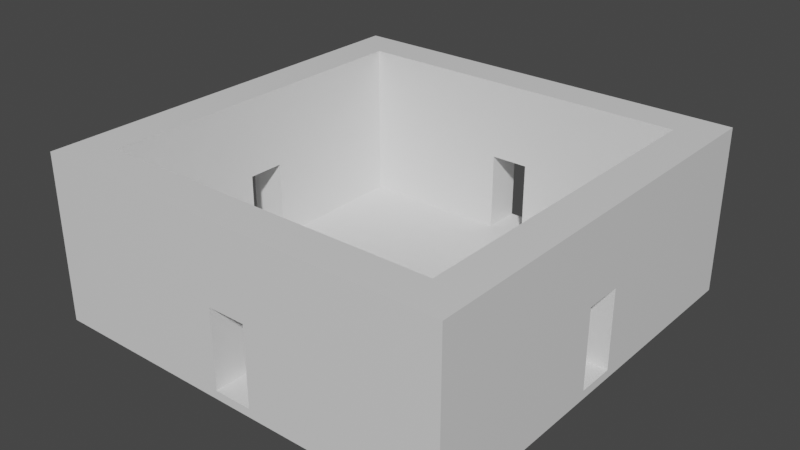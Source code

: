 # Source: sala1.blend  (saved by Blender 2.82.7; exported with 4.5.12 LTS)
import bpy
from mathutils import Matrix  # noqa: F401  (used for matrix-valued properties, if any)

bpy.ops.wm.read_factory_settings(use_empty=True)
scene = bpy.context.scene
scene.name = 'Scene'

# ---- collections
col_collection = bpy.data.collections.new('Collection'); scene.collection.children.link(col_collection)

# ---- materials (node trees are filled in below, after node groups)
mat_material = bpy.data.materials.new('Material')
mat_material.alpha_threshold = 0.0
mat_material.use_transparent_shadow = False
mat_material.line_color = (0.0, 0.0, 0.0, 1.0)

# ---- material node trees
mat_material.use_nodes = True; mat_material.node_tree.nodes.clear()
_N = mat_material.node_tree.nodes; _L = mat_material.node_tree.links
n0 = _N.new('ShaderNodeOutputMaterial'); n0.name = 'Material Output'; n0.location = (300, 300)
n1 = _N.new('ShaderNodeBsdfPrincipled'); n1.name = 'Principled BSDF'; n1.location = (10, 300)
n1.distribution = 'GGX'
n1.subsurface_method = 'BURLEY'
n1.inputs[2].default_value = 0.4
n1.inputs[3].default_value = 1.45
n1.inputs[27].default_value = (0.0, 0.0, 0.0, 1.0)
n1.inputs[28].default_value = 1.0
_L.new(n1.outputs[0], n0.inputs[0])
n0.is_active_output = True

# ---- world
world_world = bpy.data.worlds.new('World'); scene.world = world_world
world_world.use_nodes = True; world_world.node_tree.nodes.clear()
_N = world_world.node_tree.nodes; _L = world_world.node_tree.links
n0 = _N.new('ShaderNodeOutputWorld'); n0.name = 'World Output'; n0.location = (300, 300)
n1 = _N.new('ShaderNodeBackground'); n1.name = 'Background'; n1.location = (10, 300)
n1.inputs[0].default_value = (0.05088, 0.05088, 0.05088, 1.0)
_L.new(n1.outputs[0], n0.inputs[0])
n0.is_active_output = True
world_world.color = (0.05088, 0.05088, 0.05088)
world_world.use_sun_shadow = False
world_world.sun_shadow_jitter_overblur = 0.0

# ---- meshes
me_cube = bpy.data.meshes.new('Cube')
me_cube.from_pydata([(5.0, 5.0, 0.1), (5.0, 5.0, -0.1), (5.0, -5.0, 0.1), (5.0, -5.0, -0.1), (-5.0, 5.0, 0.1), (-5.0, 5.0, -0.1), (-5.0, -5.0, 0.1), (-5.0, -5.0, -0.1), (-5.0, 4.088, -0.1), (-5.0, 3.179, -0.1), (-5.0, 2.27, -0.1), (-5.0, 1.361, -0.1), (-5.0, 0.4521, -0.1), (-5.0, -0.457, -0.1), (-5.0, -1.366, -0.1), (-5.0, -2.275, -0.1), (-5.0, -3.184, -0.1), (-5.0, -4.093, -0.1), (5.0, 4.088, 0.1), (5.0, 3.179, 0.1), (5.0, 2.27, 0.1), (5.0, 1.361, 0.1), (5.0, 0.4521, 0.1), (5.0, -0.457, 0.1), (5.0, -1.366, 0.1), (5.0, -2.275, 0.1), (5.0, -3.184, 0.1), (5.0, -4.093, 0.1), (-5.0, -4.093, 0.1), (-5.0, -3.184, 0.1), (-5.0, -2.275, 0.1), (-5.0, -1.366, 0.1), (-5.0, -0.457, 0.1), (-5.0, 0.4521, 0.1), (-5.0, 1.361, 0.1), (-5.0, 2.27, 0.1), (-5.0, 3.179, 0.1), (-5.0, 4.088, 0.1), (5.0, -4.093, -0.1), (5.0, -3.184, -0.1), (5.0, -2.275, -0.1), (5.0, -1.366, -0.1), (5.0, -0.457, -0.1), (5.0, 0.4521, -0.1), (5.0, 1.361, -0.1), (5.0, 2.27, -0.1), (5.0, 3.179, -0.1), (5.0, 4.088, -0.1), (4.091, 5.0, -0.1), (3.182, 5.0, -0.1), (2.273, 5.0, -0.1), (1.364, 5.0, -0.1), (0.4545, 5.0, -0.1), (-0.4545, 5.0, -0.1), (-1.364, 5.0, -0.1), (-2.273, 5.0, -0.1), (-3.182, 5.0, -0.1), (-4.091, 5.0, -0.1), (4.091, -5.0, 0.1), (3.182, -5.0, 0.1), (2.273, -5.0, 0.1), (1.364, -5.0, 0.1), (0.4545, -5.0, 0.1), (-0.4545, -5.0, 0.1), (-1.364, -5.0, 0.1), (-2.273, -5.0, 0.1), (-3.182, -5.0, 0.1), (-4.091, -5.0, 0.1), (-4.091, -5.0, -0.1), (-3.182, -5.0, -0.1), (-2.273, -5.0, -0.1), (-1.364, -5.0, -0.1), (-0.4545, -5.0, -0.1), (0.4545, -5.0, -0.1), (1.364, -5.0, -0.1), (2.273, -5.0, -0.1), (3.182, -5.0, -0.1), (4.091, -5.0, -0.1), (-4.091, 5.0, 0.1), (-3.182, 5.0, 0.1), (-2.273, 5.0, 0.1), (-1.364, 5.0, 0.1), (-0.4545, 5.0, 0.1), (0.4545, 5.0, 0.1), (1.364, 5.0, 0.1), (2.273, 5.0, 0.1), (3.182, 5.0, 0.1), (4.091, 5.0, 0.1), (4.091, 4.088, -0.1), (3.182, 4.088, -0.1), (2.273, 4.088, -0.1), (1.364, 4.088, -0.1), (0.4545, 4.088, -0.1), (-0.4545, 4.088, -0.1), (-1.364, 4.088, -0.1), (-2.273, 4.088, -0.1), (-3.182, 4.088, -0.1), (-4.091, 4.088, -0.1), (4.091, 3.179, -0.1), (3.182, 3.179, -0.1), (2.273, 3.179, -0.1), (1.364, 3.179, -0.1), (0.4545, 3.179, -0.1), (-0.4545, 3.179, -0.1), (-1.364, 3.179, -0.1), (-2.273, 3.179, -0.1), (-3.182, 3.179, -0.1), (-4.091, 3.179, -0.1), (4.091, 2.27, -0.1), (3.182, 2.27, -0.1), (2.273, 2.27, -0.1), (1.364, 2.27, -0.1), (0.4545, 2.27, -0.1), (-0.4545, 2.27, -0.1), (-1.364, 2.27, -0.1), (-2.273, 2.27, -0.1), (-3.182, 2.27, -0.1), (-4.091, 2.27, -0.1), (4.091, 1.361, -0.1), (3.182, 1.361, -0.1), (2.273, 1.361, -0.1), (1.364, 1.361, -0.1), (0.4545, 1.361, -0.1), (-0.4545, 1.361, -0.1), (-1.364, 1.361, -0.1), (-2.273, 1.361, -0.1), (-3.182, 1.361, -0.1), (-4.091, 1.361, -0.1), (4.091, 0.4521, -0.1), (3.182, 0.4521, -0.1), (2.273, 0.4521, -0.1), (1.364, 0.4521, -0.1), (0.4545, 0.4521, -0.1), (-0.4545, 0.4521, -0.1), (-1.364, 0.4521, -0.1), (-2.273, 0.4521, -0.1), (-3.182, 0.4521, -0.1), (-4.091, 0.4521, -0.1), (4.091, -0.457, -0.1), (3.182, -0.457, -0.1), (2.273, -0.457, -0.1), (1.364, -0.457, -0.1), (0.4545, -0.457, -0.1), (-0.4545, -0.457, -0.1), (-1.364, -0.457, -0.1), (-2.273, -0.457, -0.1), (-3.182, -0.457, -0.1), (-4.091, -0.457, -0.1), (4.091, -1.366, -0.1), (3.182, -1.366, -0.1), (2.273, -1.366, -0.1), (1.364, -1.366, -0.1), (0.4545, -1.366, -0.1), (-0.4545, -1.366, -0.1), (-1.364, -1.366, -0.1), (-2.273, -1.366, -0.1), (-3.182, -1.366, -0.1), (-4.091, -1.366, -0.1), (4.091, -2.275, -0.1), (3.182, -2.275, -0.1), (2.273, -2.275, -0.1), (1.364, -2.275, -0.1), (0.4545, -2.275, -0.1), (-0.4545, -2.275, -0.1), (-1.364, -2.275, -0.1), (-2.273, -2.275, -0.1), (-3.182, -2.275, -0.1), (-4.091, -2.275, -0.1), (4.091, -3.184, -0.1), (3.182, -3.184, -0.1), (2.273, -3.184, -0.1), (1.364, -3.184, -0.1), (0.4545, -3.184, -0.1), (-0.4545, -3.184, -0.1), (-1.364, -3.184, -0.1), (-2.273, -3.184, -0.1), (-3.182, -3.184, -0.1), (-4.091, -3.184, -0.1), (4.091, -4.093, -0.1), (3.182, -4.093, -0.1), (2.273, -4.093, -0.1), (1.364, -4.093, -0.1), (0.4545, -4.093, -0.1), (-0.4545, -4.093, -0.1), (-1.364, -4.093, -0.1), (-2.273, -4.093, -0.1), (-3.182, -4.093, -0.1), (-4.091, -4.093, -0.1), (-4.091, 4.088, 0.1), (-3.182, 4.088, 0.1), (-2.273, 4.088, 0.1), (-1.364, 4.088, 0.1), (-0.4545, 4.088, 0.1), (0.4545, 4.088, 0.1), (1.364, 4.088, 0.1), (2.273, 4.088, 0.1), (3.182, 4.088, 0.1), (4.091, 4.088, 0.1), (-4.091, 3.179, 0.1), (-3.182, 3.179, 0.1), (-2.273, 3.179, 0.1), (-1.364, 3.179, 0.1), (-0.4545, 3.179, 0.1), (0.4545, 3.179, 0.1), (1.364, 3.179, 0.1), (2.273, 3.179, 0.1), (3.182, 3.179, 0.1), (4.091, 3.179, 0.1), (-4.091, 2.27, 0.1), (-3.182, 2.27, 0.1), (-2.273, 2.27, 0.1), (-1.364, 2.27, 0.1), (-0.4545, 2.27, 0.1), (0.4545, 2.27, 0.1), (1.364, 2.27, 0.1), (2.273, 2.27, 0.1), (3.182, 2.27, 0.1), (4.091, 2.27, 0.1), (-4.091, 1.361, 0.1), (-3.182, 1.361, 0.1), (-2.273, 1.361, 0.1), (-1.364, 1.361, 0.1), (-0.4545, 1.361, 0.1), (0.4545, 1.361, 0.1), (1.364, 1.361, 0.1), (2.273, 1.361, 0.1), (3.182, 1.361, 0.1), (4.091, 1.361, 0.1), (-4.091, 0.4521, 0.1), (-3.182, 0.4521, 0.1), (-2.273, 0.4521, 0.1), (-1.364, 0.4521, 0.1), (-0.4545, 0.4521, 0.1), (0.4545, 0.4521, 0.1), (1.364, 0.4521, 0.1), (2.273, 0.4521, 0.1), (3.182, 0.4521, 0.1), (4.091, 0.4521, 0.1), (-4.091, -0.457, 0.1), (-3.182, -0.457, 0.1), (-2.273, -0.457, 0.1), (-1.364, -0.457, 0.1), (-0.4545, -0.457, 0.1), (0.4545, -0.457, 0.1), (1.364, -0.457, 0.1), (2.273, -0.457, 0.1), (3.182, -0.457, 0.1), (4.091, -0.457, 0.1), (-4.091, -1.366, 0.1), (-3.182, -1.366, 0.1), (-2.273, -1.366, 0.1), (-1.364, -1.366, 0.1), (-0.4545, -1.366, 0.1), (0.4545, -1.366, 0.1), (1.364, -1.366, 0.1), (2.273, -1.366, 0.1), (3.182, -1.366, 0.1), (4.091, -1.366, 0.1), (-4.091, -2.275, 0.1), (-3.182, -2.275, 0.1), (-2.273, -2.275, 0.1), (-1.364, -2.275, 0.1), (-0.4545, -2.275, 0.1), (0.4545, -2.275, 0.1), (1.364, -2.275, 0.1), (2.273, -2.275, 0.1), (3.182, -2.275, 0.1), (4.091, -2.275, 0.1), (-4.091, -3.184, 0.1), (-3.182, -3.184, 0.1), (-2.273, -3.184, 0.1), (-1.364, -3.184, 0.1), (-0.4545, -3.184, 0.1), (0.4545, -3.184, 0.1), (1.364, -3.184, 0.1), (2.273, -3.184, 0.1), (3.182, -3.184, 0.1), (4.091, -3.184, 0.1), (-4.091, -4.093, 0.1), (-3.182, -4.093, 0.1), (-2.273, -4.093, 0.1), (-1.364, -4.093, 0.1), (-0.4545, -4.093, 0.1), (0.4545, -4.093, 0.1), (1.364, -4.093, 0.1), (2.273, -4.093, 0.1), (3.182, -4.093, 0.1), (4.091, -4.093, 0.1), (-4.091, -5.0, 3.877), (-5.0, -5.0, 3.877), (5.0, -4.093, 3.877), (5.0, -5.0, 3.877), (-5.0, 4.088, 3.877), (-5.0, 5.0, 3.877), (4.091, 5.0, 3.877), (5.0, 5.0, 3.877), (5.0, 4.088, 3.877), (5.0, 3.179, 3.877), (5.0, 2.27, 3.877), (5.0, 1.361, 3.877), (5.0, 0.4521, 3.877), (5.0, -0.457, 3.877), (5.0, -1.366, 3.877), (5.0, -2.275, 3.877), (5.0, -3.184, 3.877), (-5.0, -4.093, 3.877), (-5.0, -3.184, 3.877), (-5.0, -2.275, 3.877), (-5.0, -1.366, 3.877), (-5.0, -0.457, 3.877), (-5.0, 0.4521, 3.877), (-5.0, 1.361, 3.877), (-5.0, 2.27, 3.877), (-5.0, 3.179, 3.877), (4.091, 4.088, 3.877), (4.091, 3.179, 3.877), (4.091, 2.27, 3.877), (4.091, 1.361, 3.877), (4.091, 0.4521, 3.877), (4.091, -0.457, 3.877), (4.091, -1.366, 3.877), (4.091, -2.275, 3.877), (4.091, -3.184, 3.877), (4.091, -4.093, 3.877), (4.091, -5.0, 3.877), (3.182, -5.0, 3.877), (2.273, -5.0, 3.877), (1.364, -5.0, 3.877), (0.4545, -5.0, 3.877), (-0.4545, -5.0, 3.877), (-1.364, -5.0, 3.877), (-2.273, -5.0, 3.877), (-3.182, -5.0, 3.877), (-4.091, 5.0, 3.877), (-3.182, 5.0, 3.877), (-2.273, 5.0, 3.877), (-1.364, 5.0, 3.877), (-0.4545, 5.0, 3.877), (0.4545, 5.0, 3.877), (1.364, 5.0, 3.877), (2.273, 5.0, 3.877), (3.182, 5.0, 3.877), (-4.091, 4.088, 3.877), (-3.182, 4.088, 3.877), (-2.273, 4.088, 3.877), (-1.364, 4.088, 3.877), (-0.4545, 4.088, 3.877), (0.4545, 4.088, 3.877), (1.364, 4.088, 3.877), (2.273, 4.088, 3.877), (3.182, 4.088, 3.877), (-4.091, 3.179, 3.877), (-4.091, 2.27, 3.877), (-4.091, 1.361, 3.877), (-4.091, 0.4521, 3.877), (-4.091, -0.457, 3.877), (-4.091, -1.366, 3.877), (-4.091, -2.275, 3.877), (-4.091, -3.184, 3.877), (-4.091, -4.093, 3.877), (-3.182, -4.093, 3.877), (-2.273, -4.093, 3.877), (-1.364, -4.093, 3.877), (-0.4545, -4.093, 3.877), (0.4545, -4.093, 3.877), (1.364, -4.093, 3.877), (2.273, -4.093, 3.877), (3.182, -4.093, 3.877), (2.273, 5.0, 1.989), (5.0, 2.27, 1.989), (4.091, -5.0, 1.989), (5.0, -5.0, 1.989), (1.364, 5.0, 1.989), (5.0, 3.179, 1.989), (0.4545, 5.0, 1.989), (5.0, 4.088, 1.989), (5.0, 5.0, 1.989), (-0.4545, 5.0, 1.989), (-1.364, 5.0, 1.989), (-2.273, 5.0, 1.989), (-3.182, 5.0, 1.989), (-4.091, 5.0, 1.989), (-5.0, 5.0, 1.989), (-5.0, 4.088, 1.989), (-5.0, 3.179, 1.989), (-5.0, 2.27, 1.989), (-5.0, 1.361, 1.989), (3.182, -5.0, 1.989), (5.0, 1.361, 1.989), (3.182, 5.0, 1.989), (2.273, -5.0, 1.989), (5.0, 0.4521, 1.989), (4.091, 5.0, 1.989), (1.364, -5.0, 1.989), (5.0, -0.457, 1.989), (0.4545, -5.0, 1.989), (5.0, -1.366, 1.989), (-0.4545, -5.0, 1.989), (5.0, -2.275, 1.989), (-1.364, -5.0, 1.989), (5.0, -3.184, 1.989), (-2.273, -5.0, 1.989), (5.0, -4.093, 1.989), (-3.182, -5.0, 1.989), (-5.0, -5.0, 1.989), (-5.0, -4.093, 1.989), (-4.091, -5.0, 1.989), (-5.0, -3.184, 1.989), (-5.0, -2.275, 1.989), (-5.0, -1.366, 1.989), (-5.0, -0.457, 1.989), (-5.0, 0.4521, 1.989), (-4.091, 1.361, 1.989), (-4.091, 4.088, 1.989), (-3.182, 4.088, 1.989), (4.091, -0.457, 1.989), (4.091, -1.366, 1.989), (-4.091, -2.275, 1.989), (-4.091, -1.366, 1.989), (4.091, 4.088, 1.989), (4.091, 3.179, 1.989), (-4.091, 2.27, 1.989), (-4.091, 3.179, 1.989), (4.091, -3.184, 1.989), (4.091, -4.093, 1.989), (3.182, -4.093, 1.989), (4.091, 1.361, 1.989), (4.091, 0.4521, 1.989), (2.273, -4.093, 1.989), (-4.091, -0.457, 1.989), (-4.091, 0.4521, 1.989), (1.364, -4.093, 1.989), (0.4545, -4.093, 1.989), (-2.273, 4.088, 1.989), (4.091, 2.27, 1.989), (-1.364, 4.088, 1.989), (-0.4545, 4.088, 1.989), (-4.091, -3.184, 1.989), (-4.091, -4.093, 1.989), (0.4545, 4.088, 1.989), (4.091, -2.275, 1.989), (1.364, 4.088, 1.989), (2.273, 4.088, 1.989), (3.182, 4.088, 1.989), (-3.182, -4.093, 1.989), (-2.273, -4.093, 1.989), (-1.364, -4.093, 1.989), (-0.4545, -4.093, 1.989)], [], [(438, 437, 358, 359), (68, 67, 6, 7), (8, 37, 4, 5), (178, 38, 3, 77), (38, 27, 2, 3), (48, 87, 0, 1), (1, 0, 18, 47), (47, 18, 19, 46), (46, 19, 20, 45), (45, 20, 21, 44), (44, 21, 22, 43), (43, 22, 23, 42), (42, 23, 24, 41), (41, 24, 25, 40), (40, 25, 26, 39), (39, 26, 27, 38), (48, 1, 47, 88), (88, 47, 46, 98), (98, 46, 45, 108), (108, 45, 44, 118), (118, 44, 43, 128), (128, 43, 42, 138), (138, 42, 41, 148), (148, 41, 40, 158), (158, 40, 39, 168), (168, 39, 38, 178), (7, 6, 28, 17), (17, 28, 29, 16), (16, 29, 30, 15), (15, 30, 31, 14), (14, 31, 32, 13), (13, 32, 33, 12), (12, 33, 34, 11), (11, 34, 35, 10), (10, 35, 36, 9), (9, 36, 37, 8), (393, 390, 326, 327), (435, 436, 346, 345), (392, 389, 341, 294), (391, 388, 299, 300), (390, 387, 325, 326), (433, 435, 345, 344), (389, 368, 340, 341), (434, 426, 317, 316), (388, 369, 298, 299), (414, 433, 344, 343), (387, 370, 324, 325), (277, 276, 286, 287), (276, 275, 285, 286), (275, 274, 284, 285), (274, 273, 283, 284), (273, 272, 282, 283), (272, 271, 281, 282), (271, 270, 280, 281), (270, 269, 279, 280), (269, 268, 278, 279), (368, 372, 339, 340), (267, 266, 276, 277), (266, 265, 275, 276), (265, 264, 274, 275), (264, 263, 273, 274), (263, 262, 272, 273), (262, 261, 271, 272), (261, 260, 270, 271), (260, 259, 269, 270), (259, 258, 268, 269), (430, 412, 353, 354), (257, 256, 266, 267), (256, 255, 265, 266), (255, 254, 264, 265), (254, 253, 263, 264), (253, 252, 262, 263), (252, 251, 261, 262), (251, 250, 260, 261), (250, 249, 259, 260), (249, 248, 258, 259), (369, 373, 297, 298), (247, 246, 256, 257), (246, 245, 255, 256), (245, 244, 254, 255), (244, 243, 253, 254), (243, 242, 252, 253), (242, 241, 251, 252), (241, 240, 250, 251), (240, 239, 249, 250), (239, 238, 248, 249), (413, 414, 343, 342), (237, 236, 246, 247), (236, 235, 245, 246), (235, 234, 244, 245), (234, 233, 243, 244), (233, 232, 242, 243), (232, 231, 241, 242), (231, 230, 240, 241), (230, 229, 239, 240), (229, 228, 238, 239), (370, 371, 291, 324), (227, 226, 236, 237), (226, 225, 235, 236), (225, 224, 234, 235), (224, 223, 233, 234), (223, 222, 232, 233), (222, 221, 231, 232), (221, 220, 230, 231), (220, 219, 229, 230), (219, 218, 228, 229), (372, 374, 338, 339), (217, 216, 226, 227), (216, 215, 225, 226), (215, 214, 224, 225), (214, 213, 223, 224), (213, 212, 222, 223), (212, 211, 221, 222), (211, 210, 220, 221), (210, 209, 219, 220), (209, 208, 218, 219), (373, 375, 296, 297), (207, 206, 216, 217), (206, 205, 215, 216), (205, 204, 214, 215), (204, 203, 213, 214), (203, 202, 212, 213), (202, 201, 211, 212), (201, 200, 210, 211), (200, 199, 209, 210), (199, 198, 208, 209), (374, 377, 337, 338), (197, 196, 206, 207), (196, 195, 205, 206), (195, 194, 204, 205), (194, 193, 203, 204), (193, 192, 202, 203), (192, 191, 201, 202), (191, 190, 200, 201), (190, 189, 199, 200), (189, 188, 198, 199), (375, 376, 295, 296), (415, 416, 320, 319), (377, 378, 336, 337), (417, 418, 356, 357), (378, 379, 335, 336), (379, 380, 334, 335), (419, 420, 315, 314), (380, 381, 333, 334), (421, 422, 351, 352), (423, 424, 323, 322), (16, 177, 187, 17), (177, 176, 186, 187), (176, 175, 185, 186), (175, 174, 184, 185), (174, 173, 183, 184), (173, 172, 182, 183), (172, 171, 181, 182), (171, 170, 180, 181), (170, 169, 179, 180), (169, 168, 178, 179), (15, 167, 177, 16), (167, 166, 176, 177), (166, 165, 175, 176), (165, 164, 174, 175), (164, 163, 173, 174), (163, 162, 172, 173), (162, 161, 171, 172), (161, 160, 170, 171), (160, 159, 169, 170), (159, 158, 168, 169), (14, 157, 167, 15), (157, 156, 166, 167), (156, 155, 165, 166), (155, 154, 164, 165), (154, 153, 163, 164), (153, 152, 162, 163), (152, 151, 161, 162), (151, 150, 160, 161), (150, 149, 159, 160), (149, 148, 158, 159), (13, 147, 157, 14), (147, 146, 156, 157), (146, 145, 155, 156), (145, 144, 154, 155), (144, 143, 153, 154), (143, 142, 152, 153), (142, 141, 151, 152), (141, 140, 150, 151), (140, 139, 149, 150), (139, 138, 148, 149), (12, 137, 147, 13), (137, 136, 146, 147), (136, 135, 145, 146), (135, 134, 144, 145), (134, 133, 143, 144), (133, 132, 142, 143), (132, 131, 141, 142), (131, 130, 140, 141), (130, 129, 139, 140), (129, 128, 138, 139), (11, 127, 137, 12), (127, 126, 136, 137), (126, 125, 135, 136), (125, 124, 134, 135), (124, 123, 133, 134), (123, 122, 132, 133), (122, 121, 131, 132), (121, 120, 130, 131), (120, 119, 129, 130), (119, 118, 128, 129), (10, 117, 127, 11), (117, 116, 126, 127), (116, 115, 125, 126), (115, 114, 124, 125), (114, 113, 123, 124), (113, 112, 122, 123), (112, 111, 121, 122), (111, 110, 120, 121), (110, 109, 119, 120), (109, 108, 118, 119), (9, 107, 117, 10), (107, 106, 116, 117), (106, 105, 115, 116), (105, 104, 114, 115), (104, 103, 113, 114), (103, 102, 112, 113), (102, 101, 111, 112), (101, 100, 110, 111), (100, 99, 109, 110), (99, 98, 108, 109), (8, 97, 107, 9), (97, 96, 106, 107), (96, 95, 105, 106), (95, 94, 104, 105), (94, 93, 103, 104), (93, 92, 102, 103), (92, 91, 101, 102), (91, 90, 100, 101), (90, 89, 99, 100), (89, 88, 98, 99), (5, 57, 97, 8), (57, 56, 96, 97), (56, 55, 95, 96), (55, 54, 94, 95), (54, 53, 93, 94), (53, 52, 92, 93), (52, 51, 91, 92), (51, 50, 90, 91), (50, 49, 89, 90), (49, 48, 88, 89), (5, 4, 78, 57), (57, 78, 79, 56), (56, 79, 80, 55), (55, 80, 81, 54), (54, 81, 82, 53), (53, 82, 83, 52), (52, 83, 84, 51), (51, 84, 85, 50), (50, 85, 86, 49), (49, 86, 87, 48), (17, 187, 68, 7), (187, 186, 69, 68), (186, 185, 70, 69), (185, 184, 71, 70), (184, 183, 72, 71), (183, 182, 73, 72), (182, 181, 74, 73), (181, 180, 75, 74), (180, 179, 76, 75), (179, 178, 77, 76), (3, 2, 58, 77), (77, 58, 59, 76), (76, 59, 60, 75), (75, 60, 61, 74), (74, 61, 62, 73), (73, 62, 63, 72), (72, 63, 64, 71), (71, 64, 65, 70), (70, 65, 66, 69), (69, 66, 67, 68), (381, 382, 293, 333), (424, 425, 367, 323), (425, 428, 366, 367), (426, 427, 318, 317), (383, 384, 313, 292), (428, 431, 365, 366), (429, 430, 354, 355), (384, 385, 312, 313), (431, 432, 364, 365), (385, 386, 311, 312), (359, 305, 289, 288), (333, 293, 292, 342), (342, 292, 313, 351), (351, 313, 312, 352), (352, 312, 311, 353), (353, 311, 310, 354), (354, 310, 309, 355), (355, 309, 308, 356), (356, 308, 307, 357), (357, 307, 306, 358), (358, 306, 305, 359), (304, 322, 323, 290), (303, 321, 322, 304), (302, 320, 321, 303), (301, 319, 320, 302), (300, 318, 319, 301), (299, 317, 318, 300), (298, 316, 317, 299), (297, 315, 316, 298), (296, 314, 315, 297), (295, 294, 314, 296), (294, 341, 350, 314), (341, 340, 349, 350), (340, 339, 348, 349), (339, 338, 347, 348), (338, 337, 346, 347), (337, 336, 345, 346), (336, 335, 344, 345), (335, 334, 343, 344), (334, 333, 342, 343), (290, 323, 324, 291), (323, 367, 325, 324), (367, 366, 326, 325), (366, 365, 327, 326), (365, 364, 328, 327), (364, 363, 329, 328), (363, 362, 330, 329), (362, 361, 331, 330), (361, 360, 332, 331), (360, 359, 288, 332), (394, 391, 300, 301), (436, 439, 347, 346), (395, 393, 327, 328), (440, 423, 322, 321), (422, 413, 342, 351), (396, 394, 301, 302), (397, 395, 328, 329), (439, 441, 348, 347), (398, 396, 302, 303), (399, 397, 329, 330), (441, 442, 349, 348), (400, 398, 303, 304), (418, 429, 355, 356), (442, 443, 350, 349), (401, 399, 330, 331), (402, 400, 304, 290), (427, 415, 319, 318), (443, 419, 314, 350), (403, 401, 331, 332), (405, 404, 289, 305), (404, 406, 288, 289), (406, 403, 332, 288), (407, 405, 305, 306), (371, 402, 290, 291), (408, 407, 306, 307), (412, 421, 352, 353), (444, 438, 359, 360), (409, 408, 307, 308), (420, 434, 316, 315), (382, 383, 292, 293), (445, 444, 360, 361), (410, 409, 308, 309), (376, 392, 294, 295), (437, 417, 357, 358), (446, 445, 361, 362), (411, 410, 309, 310), (416, 440, 321, 320), (447, 446, 362, 363), (386, 411, 310, 311), (432, 447, 363, 364), (34, 33, 411, 386), (0, 87, 392, 376), (32, 31, 409, 410), (4, 37, 383, 382), (31, 30, 408, 409), (30, 29, 407, 408), (2, 27, 402, 371), (29, 28, 405, 407), (67, 66, 403, 406), (6, 67, 406, 404), (28, 6, 404, 405), (66, 65, 401, 403), (27, 26, 400, 402), (65, 64, 399, 401), (26, 25, 398, 400), (64, 63, 397, 399), (25, 24, 396, 398), (24, 23, 394, 396), (62, 61, 393, 395), (35, 34, 386, 385), (36, 35, 385, 384), (37, 36, 384, 383), (78, 4, 382, 381), (79, 78, 381, 380), (80, 79, 380, 379), (81, 80, 379, 378), (82, 81, 378, 377), (18, 0, 376, 375), (19, 18, 375, 373), (84, 83, 374, 372), (58, 2, 371, 370), (20, 19, 373, 369), (85, 84, 372, 368), (59, 58, 370, 387), (21, 20, 369, 388), (86, 85, 368, 389), (60, 59, 387, 390), (22, 21, 388, 391), (87, 86, 389, 392), (61, 60, 390, 393), (282, 281, 446, 447), (257, 267, 440, 416), (281, 280, 445, 446), (268, 258, 417, 437), (280, 279, 444, 445), (207, 217, 434, 420), (279, 278, 438, 444), (218, 208, 421, 412), (196, 197, 419, 443), (23, 22, 237, 247), (195, 196, 443, 442), (248, 238, 429, 418), (194, 195, 442, 441), (193, 194, 441, 439), (198, 188, 413, 422), (267, 277, 423, 440), (284, 283, 432, 431), (285, 284, 431, 428), (227, 237, 427, 426), (286, 285, 428, 425), (287, 286, 425, 424), (277, 287, 424, 423), (208, 198, 422, 421), (197, 207, 420, 419), (258, 248, 418, 417), (247, 257, 416, 415), (188, 189, 414, 413), (228, 218, 412, 430), (189, 190, 433, 414), (217, 227, 426, 434), (190, 191, 435, 433), (191, 192, 436, 435), (278, 268, 437, 438), (411, 33, 228, 430), (32, 238, 228, 33), (410, 411, 430, 429), (238, 32, 410, 429), (63, 282, 447, 397), (395, 397, 447, 432), (62, 283, 282, 63), (395, 432, 283, 62), (247, 415, 394, 23), (391, 394, 415, 427), (391, 427, 237, 22), (83, 82, 192, 193), (374, 83, 193, 439), (377, 436, 192, 82), (377, 374, 439, 436)])
_uv = me_cube.uv_layers.new(name='UVMap')
_uv.uv.foreach_set('vector', [0.8523, 0.7273, 0.8523, 0.7046, 0.8523, 0.7046, 0.8523, 0.7273, 0.375, 0.9773, 0.625, 0.9773, 0.625, 1.0, 0.375, 1.0, 0.375, 0.2272, 0.625, 0.2272, 0.625, 0.25, 0.375, 0.25, 0.3523, 0.7273, 0.375, 0.7273, 0.375, 0.75, 0.3523, 0.75, 0.375, 0.7273, 0.625, 0.7273, 0.625, 0.75, 0.375, 0.75, 0.375, 0.4773, 0.625, 0.4773, 0.625, 0.5, 0.375, 0.5, 0.375, 0.5, 0.625, 0.5, 0.625, 0.5228, 0.375, 0.5228, 0.375, 0.5228, 0.625, 0.5228, 0.625, 0.5455, 0.375, 0.5455, 0.375, 0.5455, 0.625, 0.5455, 0.625, 0.5682, 0.375, 0.5682, 0.375, 0.5682, 0.625, 0.5682, 0.625, 0.591, 0.375, 0.591, 0.375, 0.591, 0.625, 0.591, 0.625, 0.6137, 0.375, 0.6137, 0.375, 0.6137, 0.625, 0.6137, 0.625, 0.6364, 0.375, 0.6364, 0.375, 0.6364, 0.625, 0.6364, 0.625, 0.6592, 0.375, 0.6592, 0.375, 0.6592, 0.625, 0.6592, 0.625, 0.6819, 0.375, 0.6819, 0.375, 0.6819, 0.625, 0.6819, 0.625, 0.7046, 0.375, 0.7046, 0.375, 0.7046, 0.625, 0.7046, 0.625, 0.7273, 0.375, 0.7273, 0.3523, 0.5, 0.375, 0.5, 0.375, 0.5228, 0.3523, 0.5228, 0.3523, 0.5228, 0.375, 0.5228, 0.375, 0.5455, 0.3523, 0.5455, 0.3523, 0.5455, 0.375, 0.5455, 0.375, 0.5682, 0.3523, 0.5682, 0.3523, 0.5682, 0.375, 0.5682, 0.375, 0.591, 0.3523, 0.591, 0.3523, 0.591, 0.375, 0.591, 0.375, 0.6137, 0.3523, 0.6137, 0.3523, 0.6137, 0.375, 0.6137, 0.375, 0.6364, 0.3523, 0.6364, 0.3523, 0.6364, 0.375, 0.6364, 0.375, 0.6592, 0.3523, 0.6592, 0.3523, 0.6592, 0.375, 0.6592, 0.375, 0.6819, 0.3523, 0.6819, 0.3523, 0.6819, 0.375, 0.6819, 0.375, 0.7046, 0.3523, 0.7046, 0.3523, 0.7046, 0.375, 0.7046, 0.375, 0.7273, 0.3523, 0.7273, 0.375, 0.0, 0.625, 0.0, 0.625, 0.02267, 0.375, 0.02267, 0.375, 0.02267, 0.625, 0.02267, 0.625, 0.04539, 0.375, 0.04539, 0.375, 0.04539, 0.625, 0.04539, 0.625, 0.06812, 0.375, 0.06812, 0.375, 0.06812, 0.625, 0.06812, 0.625, 0.09085, 0.375, 0.09085, 0.375, 0.09085, 0.625, 0.09085, 0.625, 0.1136, 0.375, 0.1136, 0.375, 0.1136, 0.625, 0.1136, 0.625, 0.1363, 0.375, 0.1363, 0.375, 0.1363, 0.625, 0.1363, 0.625, 0.159, 0.375, 0.159, 0.375, 0.159, 0.625, 0.159, 0.625, 0.1818, 0.375, 0.1818, 0.375, 0.1818, 0.625, 0.1818, 0.625, 0.2045, 0.375, 0.2045, 0.375, 0.2045, 0.625, 0.2045, 0.625, 0.2272, 0.375, 0.2272, 0.625, 0.8409, 0.625, 0.8182, 0.625, 0.8182, 0.625, 0.8409, 0.7841, 0.5228, 0.7614, 0.5228, 0.7614, 0.5228, 0.7841, 0.5228, 0.625, 0.4773, 0.625, 0.4545, 0.625, 0.4545, 0.625, 0.4773, 0.625, 0.6137, 0.625, 0.591, 0.625, 0.591, 0.625, 0.6137, 0.625, 0.8182, 0.625, 0.7955, 0.625, 0.7955, 0.625, 0.8182, 0.8068, 0.5228, 0.7841, 0.5228, 0.7841, 0.5228, 0.8068, 0.5228, 0.625, 0.4545, 0.625, 0.4318, 0.625, 0.4318, 0.625, 0.4545, 0.6477, 0.5682, 0.6477, 0.591, 0.6477, 0.591, 0.6477, 0.5682, 0.625, 0.591, 0.625, 0.5682, 0.625, 0.5682, 0.625, 0.591, 0.8295, 0.5228, 0.8068, 0.5228, 0.8068, 0.5228, 0.8295, 0.5228, 0.625, 0.7955, 0.625, 0.7727, 0.625, 0.7727, 0.625, 0.7955, 0.6477, 0.7046, 0.6705, 0.7046, 0.6705, 0.7273, 0.6477, 0.7273, 0.6705, 0.7046, 0.6932, 0.7046, 0.6932, 0.7273, 0.6705, 0.7273, 0.6932, 0.7046, 0.7159, 0.7046, 0.7159, 0.7273, 0.6932, 0.7273, 0.7159, 0.7046, 0.7386, 0.7046, 0.7386, 0.7273, 0.7159, 0.7273, 0.7386, 0.7046, 0.7614, 0.7046, 0.7614, 0.7273, 0.7386, 0.7273, 0.7614, 0.7046, 0.7841, 0.7046, 0.7841, 0.7273, 0.7614, 0.7273, 0.7841, 0.7046, 0.8068, 0.7046, 0.8068, 0.7273, 0.7841, 0.7273, 0.8068, 0.7046, 0.8295, 0.7046, 0.8295, 0.7273, 0.8068, 0.7273, 0.8295, 0.7046, 0.8523, 0.7046, 0.8523, 0.7273, 0.8295, 0.7273, 0.625, 0.4318, 0.625, 0.4091, 0.625, 0.4091, 0.625, 0.4318, 0.6477, 0.6819, 0.6705, 0.6819, 0.6705, 0.7046, 0.6477, 0.7046, 0.6705, 0.6819, 0.6932, 0.6819, 0.6932, 0.7046, 0.6705, 0.7046, 0.6932, 0.6819, 0.7159, 0.6819, 0.7159, 0.7046, 0.6932, 0.7046, 0.7159, 0.6819, 0.7386, 0.6819, 0.7386, 0.7046, 0.7159, 0.7046, 0.7386, 0.6819, 0.7614, 0.6819, 0.7614, 0.7046, 0.7386, 0.7046, 0.7614, 0.6819, 0.7841, 0.6819, 0.7841, 0.7046, 0.7614, 0.7046, 0.7841, 0.6819, 0.8068, 0.6819, 0.8068, 0.7046, 0.7841, 0.7046, 0.8068, 0.6819, 0.8295, 0.6819, 0.8295, 0.7046, 0.8068, 0.7046, 0.8295, 0.6819, 0.8523, 0.6819, 0.8523, 0.7046, 0.8295, 0.7046, 0.8523, 0.6137, 0.8523, 0.591, 0.8523, 0.591, 0.8523, 0.6137, 0.6477, 0.6592, 0.6705, 0.6592, 0.6705, 0.6819, 0.6477, 0.6819, 0.6705, 0.6592, 0.6932, 0.6592, 0.6932, 0.6819, 0.6705, 0.6819, 0.6932, 0.6592, 0.7159, 0.6592, 0.7159, 0.6819, 0.6932, 0.6819, 0.7159, 0.6592, 0.7386, 0.6592, 0.7386, 0.6819, 0.7159, 0.6819, 0.7386, 0.6592, 0.7614, 0.6592, 0.7614, 0.6819, 0.7386, 0.6819, 0.7614, 0.6592, 0.7841, 0.6592, 0.7841, 0.6819, 0.7614, 0.6819, 0.7841, 0.6592, 0.8068, 0.6592, 0.8068, 0.6819, 0.7841, 0.6819, 0.8068, 0.6592, 0.8295, 0.6592, 0.8295, 0.6819, 0.8068, 0.6819, 0.8295, 0.6592, 0.8523, 0.6592, 0.8523, 0.6819, 0.8295, 0.6819, 0.625, 0.5682, 0.625, 0.5455, 0.625, 0.5455, 0.625, 0.5682, 0.6477, 0.6364, 0.6705, 0.6364, 0.6705, 0.6592, 0.6477, 0.6592, 0.6705, 0.6364, 0.6932, 0.6364, 0.6932, 0.6592, 0.6705, 0.6592, 0.6932, 0.6364, 0.7159, 0.6364, 0.7159, 0.6592, 0.6932, 0.6592, 0.7159, 0.6364, 0.7386, 0.6364, 0.7386, 0.6592, 0.7159, 0.6592, 0.7386, 0.6364, 0.7614, 0.6364, 0.7614, 0.6592, 0.7386, 0.6592, 0.7614, 0.6364, 0.7841, 0.6364, 0.7841, 0.6592, 0.7614, 0.6592, 0.7841, 0.6364, 0.8068, 0.6364, 0.8068, 0.6592, 0.7841, 0.6592, 0.8068, 0.6364, 0.8295, 0.6364, 0.8295, 0.6592, 0.8068, 0.6592, 0.8295, 0.6364, 0.8523, 0.6364, 0.8523, 0.6592, 0.8295, 0.6592, 0.8523, 0.5228, 0.8295, 0.5228, 0.8295, 0.5228, 0.8523, 0.5228, 0.6477, 0.6137, 0.6705, 0.6137, 0.6705, 0.6364, 0.6477, 0.6364, 0.6705, 0.6137, 0.6932, 0.6137, 0.6932, 0.6364, 0.6705, 0.6364, 0.6932, 0.6137, 0.7159, 0.6137, 0.7159, 0.6364, 0.6932, 0.6364, 0.7159, 0.6137, 0.7386, 0.6137, 0.7386, 0.6364, 0.7159, 0.6364, 0.7386, 0.6137, 0.7614, 0.6137, 0.7614, 0.6364, 0.7386, 0.6364, 0.7614, 0.6137, 0.7841, 0.6137, 0.7841, 0.6364, 0.7614, 0.6364, 0.7841, 0.6137, 0.8068, 0.6137, 0.8068, 0.6364, 0.7841, 0.6364, 0.8068, 0.6137, 0.8295, 0.6137, 0.8295, 0.6364, 0.8068, 0.6364, 0.8295, 0.6137, 0.8523, 0.6137, 0.8523, 0.6364, 0.8295, 0.6364, 0.625, 0.7727, 0.625, 0.75, 0.625, 0.75, 0.625, 0.7727, 0.6477, 0.591, 0.6705, 0.591, 0.6705, 0.6137, 0.6477, 0.6137, 0.6705, 0.591, 0.6932, 0.591, 0.6932, 0.6137, 0.6705, 0.6137, 0.6932, 0.591, 0.7159, 0.591, 0.7159, 0.6137, 0.6932, 0.6137, 0.7159, 0.591, 0.7386, 0.591, 0.7386, 0.6137, 0.7159, 0.6137, 0.7386, 0.591, 0.7614, 0.591, 0.7614, 0.6137, 0.7386, 0.6137, 0.7614, 0.591, 0.7841, 0.591, 0.7841, 0.6137, 0.7614, 0.6137, 0.7841, 0.591, 0.8068, 0.591, 0.8068, 0.6137, 0.7841, 0.6137, 0.8068, 0.591, 0.8295, 0.591, 0.8295, 0.6137, 0.8068, 0.6137, 0.8295, 0.591, 0.8523, 0.591, 0.8523, 0.6137, 0.8295, 0.6137, 0.625, 0.4091, 0.625, 0.3864, 0.625, 0.3864, 0.625, 0.4091, 0.6477, 0.5682, 0.6705, 0.5682, 0.6705, 0.591, 0.6477, 0.591, 0.6705, 0.5682, 0.6932, 0.5682, 0.6932, 0.591, 0.6705, 0.591, 0.6932, 0.5682, 0.7159, 0.5682, 0.7159, 0.591, 0.6932, 0.591, 0.7159, 0.5682, 0.7386, 0.5682, 0.7386, 0.591, 0.7159, 0.591, 0.7386, 0.5682, 0.7614, 0.5682, 0.7614, 0.591, 0.7386, 0.591, 0.7614, 0.5682, 0.7841, 0.5682, 0.7841, 0.591, 0.7614, 0.591, 0.7841, 0.5682, 0.8068, 0.5682, 0.8068, 0.591, 0.7841, 0.591, 0.8068, 0.5682, 0.8295, 0.5682, 0.8295, 0.591, 0.8068, 0.591, 0.8295, 0.5682, 0.8523, 0.5682, 0.8523, 0.591, 0.8295, 0.591, 0.625, 0.5455, 0.625, 0.5228, 0.625, 0.5228, 0.625, 0.5455, 0.6477, 0.5455, 0.6705, 0.5455, 0.6705, 0.5682, 0.6477, 0.5682, 0.6705, 0.5455, 0.6932, 0.5455, 0.6932, 0.5682, 0.6705, 0.5682, 0.6932, 0.5455, 0.7159, 0.5455, 0.7159, 0.5682, 0.6932, 0.5682, 0.7159, 0.5455, 0.7386, 0.5455, 0.7386, 0.5682, 0.7159, 0.5682, 0.7386, 0.5455, 0.7614, 0.5455, 0.7614, 0.5682, 0.7386, 0.5682, 0.7614, 0.5455, 0.7841, 0.5455, 0.7841, 0.5682, 0.7614, 0.5682, 0.7841, 0.5455, 0.8068, 0.5455, 0.8068, 0.5682, 0.7841, 0.5682, 0.8068, 0.5455, 0.8295, 0.5455, 0.8295, 0.5682, 0.8068, 0.5682, 0.8295, 0.5455, 0.8523, 0.5455, 0.8523, 0.5682, 0.8295, 0.5682, 0.625, 0.3864, 0.625, 0.3636, 0.625, 0.3636, 0.625, 0.3864, 0.6477, 0.5228, 0.6705, 0.5228, 0.6705, 0.5455, 0.6477, 0.5455, 0.6705, 0.5228, 0.6932, 0.5228, 0.6932, 0.5455, 0.6705, 0.5455, 0.6932, 0.5228, 0.7159, 0.5228, 0.7159, 0.5455, 0.6932, 0.5455, 0.7159, 0.5228, 0.7386, 0.5228, 0.7386, 0.5455, 0.7159, 0.5455, 0.7386, 0.5228, 0.7614, 0.5228, 0.7614, 0.5455, 0.7386, 0.5455, 0.7614, 0.5228, 0.7841, 0.5228, 0.7841, 0.5455, 0.7614, 0.5455, 0.7841, 0.5228, 0.8068, 0.5228, 0.8068, 0.5455, 0.7841, 0.5455, 0.8068, 0.5228, 0.8295, 0.5228, 0.8295, 0.5455, 0.8068, 0.5455, 0.8295, 0.5228, 0.8523, 0.5228, 0.8523, 0.5455, 0.8295, 0.5455, 0.625, 0.5228, 0.625, 0.5, 0.625, 0.5, 0.625, 0.5228, 0.6477, 0.6364, 0.6477, 0.6592, 0.6477, 0.6592, 0.6477, 0.6364, 0.625, 0.3636, 0.625, 0.3409, 0.625, 0.3409, 0.625, 0.3636, 0.8523, 0.6819, 0.8523, 0.6592, 0.8523, 0.6592, 0.8523, 0.6819, 0.625, 0.3409, 0.625, 0.3182, 0.625, 0.3182, 0.625, 0.3409, 0.625, 0.3182, 0.625, 0.2955, 0.625, 0.2955, 0.625, 0.3182, 0.6477, 0.5228, 0.6477, 0.5455, 0.6477, 0.5455, 0.6477, 0.5228, 0.625, 0.2955, 0.625, 0.2727, 0.625, 0.2727, 0.625, 0.2955, 0.8523, 0.5682, 0.8523, 0.5455, 0.8523, 0.5455, 0.8523, 0.5682, 0.6477, 0.7046, 0.6477, 0.7273, 0.6477, 0.7273, 0.6477, 0.7046, 0.125, 0.7046, 0.1477, 0.7046, 0.1477, 0.7273, 0.125, 0.7273, 0.1477, 0.7046, 0.1705, 0.7046, 0.1705, 0.7273, 0.1477, 0.7273, 0.1705, 0.7046, 0.1932, 0.7046, 0.1932, 0.7273, 0.1705, 0.7273, 0.1932, 0.7046, 0.2159, 0.7046, 0.2159, 0.7273, 0.1932, 0.7273, 0.2159, 0.7046, 0.2386, 0.7046, 0.2386, 0.7273, 0.2159, 0.7273, 0.2386, 0.7046, 0.2614, 0.7046, 0.2614, 0.7273, 0.2386, 0.7273, 0.2614, 0.7046, 0.2841, 0.7046, 0.2841, 0.7273, 0.2614, 0.7273, 0.2841, 0.7046, 0.3068, 0.7046, 0.3068, 0.7273, 0.2841, 0.7273, 0.3068, 0.7046, 0.3295, 0.7046, 0.3295, 0.7273, 0.3068, 0.7273, 0.3295, 0.7046, 0.3523, 0.7046, 0.3523, 0.7273, 0.3295, 0.7273, 0.125, 0.6819, 0.1477, 0.6819, 0.1477, 0.7046, 0.125, 0.7046, 0.1477, 0.6819, 0.1705, 0.6819, 0.1705, 0.7046, 0.1477, 0.7046, 0.1705, 0.6819, 0.1932, 0.6819, 0.1932, 0.7046, 0.1705, 0.7046, 0.1932, 0.6819, 0.2159, 0.6819, 0.2159, 0.7046, 0.1932, 0.7046, 0.2159, 0.6819, 0.2386, 0.6819, 0.2386, 0.7046, 0.2159, 0.7046, 0.2386, 0.6819, 0.2614, 0.6819, 0.2614, 0.7046, 0.2386, 0.7046, 0.2614, 0.6819, 0.2841, 0.6819, 0.2841, 0.7046, 0.2614, 0.7046, 0.2841, 0.6819, 0.3068, 0.6819, 0.3068, 0.7046, 0.2841, 0.7046, 0.3068, 0.6819, 0.3295, 0.6819, 0.3295, 0.7046, 0.3068, 0.7046, 0.3295, 0.6819, 0.3523, 0.6819, 0.3523, 0.7046, 0.3295, 0.7046, 0.125, 0.6592, 0.1477, 0.6592, 0.1477, 0.6819, 0.125, 0.6819, 0.1477, 0.6592, 0.1705, 0.6592, 0.1705, 0.6819, 0.1477, 0.6819, 0.1705, 0.6592, 0.1932, 0.6592, 0.1932, 0.6819, 0.1705, 0.6819, 0.1932, 0.6592, 0.2159, 0.6592, 0.2159, 0.6819, 0.1932, 0.6819, 0.2159, 0.6592, 0.2386, 0.6592, 0.2386, 0.6819, 0.2159, 0.6819, 0.2386, 0.6592, 0.2614, 0.6592, 0.2614, 0.6819, 0.2386, 0.6819, 0.2614, 0.6592, 0.2841, 0.6592, 0.2841, 0.6819, 0.2614, 0.6819, 0.2841, 0.6592, 0.3068, 0.6592, 0.3068, 0.6819, 0.2841, 0.6819, 0.3068, 0.6592, 0.3295, 0.6592, 0.3295, 0.6819, 0.3068, 0.6819, 0.3295, 0.6592, 0.3523, 0.6592, 0.3523, 0.6819, 0.3295, 0.6819, 0.125, 0.6364, 0.1477, 0.6364, 0.1477, 0.6592, 0.125, 0.6592, 0.1477, 0.6364, 0.1705, 0.6364, 0.1705, 0.6592, 0.1477, 0.6592, 0.1705, 0.6364, 0.1932, 0.6364, 0.1932, 0.6592, 0.1705, 0.6592, 0.1932, 0.6364, 0.2159, 0.6364, 0.2159, 0.6592, 0.1932, 0.6592, 0.2159, 0.6364, 0.2386, 0.6364, 0.2386, 0.6592, 0.2159, 0.6592, 0.2386, 0.6364, 0.2614, 0.6364, 0.2614, 0.6592, 0.2386, 0.6592, 0.2614, 0.6364, 0.2841, 0.6364, 0.2841, 0.6592, 0.2614, 0.6592, 0.2841, 0.6364, 0.3068, 0.6364, 0.3068, 0.6592, 0.2841, 0.6592, 0.3068, 0.6364, 0.3295, 0.6364, 0.3295, 0.6592, 0.3068, 0.6592, 0.3295, 0.6364, 0.3523, 0.6364, 0.3523, 0.6592, 0.3295, 0.6592, 0.125, 0.6137, 0.1477, 0.6137, 0.1477, 0.6364, 0.125, 0.6364, 0.1477, 0.6137, 0.1705, 0.6137, 0.1705, 0.6364, 0.1477, 0.6364, 0.1705, 0.6137, 0.1932, 0.6137, 0.1932, 0.6364, 0.1705, 0.6364, 0.1932, 0.6137, 0.2159, 0.6137, 0.2159, 0.6364, 0.1932, 0.6364, 0.2159, 0.6137, 0.2386, 0.6137, 0.2386, 0.6364, 0.2159, 0.6364, 0.2386, 0.6137, 0.2614, 0.6137, 0.2614, 0.6364, 0.2386, 0.6364, 0.2614, 0.6137, 0.2841, 0.6137, 0.2841, 0.6364, 0.2614, 0.6364, 0.2841, 0.6137, 0.3068, 0.6137, 0.3068, 0.6364, 0.2841, 0.6364, 0.3068, 0.6137, 0.3295, 0.6137, 0.3295, 0.6364, 0.3068, 0.6364, 0.3295, 0.6137, 0.3523, 0.6137, 0.3523, 0.6364, 0.3295, 0.6364, 0.125, 0.591, 0.1477, 0.591, 0.1477, 0.6137, 0.125, 0.6137, 0.1477, 0.591, 0.1705, 0.591, 0.1705, 0.6137, 0.1477, 0.6137, 0.1705, 0.591, 0.1932, 0.591, 0.1932, 0.6137, 0.1705, 0.6137, 0.1932, 0.591, 0.2159, 0.591, 0.2159, 0.6137, 0.1932, 0.6137, 0.2159, 0.591, 0.2386, 0.591, 0.2386, 0.6137, 0.2159, 0.6137, 0.2386, 0.591, 0.2614, 0.591, 0.2614, 0.6137, 0.2386, 0.6137, 0.2614, 0.591, 0.2841, 0.591, 0.2841, 0.6137, 0.2614, 0.6137, 0.2841, 0.591, 0.3068, 0.591, 0.3068, 0.6137, 0.2841, 0.6137, 0.3068, 0.591, 0.3295, 0.591, 0.3295, 0.6137, 0.3068, 0.6137, 0.3295, 0.591, 0.3523, 0.591, 0.3523, 0.6137, 0.3295, 0.6137, 0.125, 0.5682, 0.1477, 0.5682, 0.1477, 0.591, 0.125, 0.591, 0.1477, 0.5682, 0.1705, 0.5682, 0.1705, 0.591, 0.1477, 0.591, 0.1705, 0.5682, 0.1932, 0.5682, 0.1932, 0.591, 0.1705, 0.591, 0.1932, 0.5682, 0.2159, 0.5682, 0.2159, 0.591, 0.1932, 0.591, 0.2159, 0.5682, 0.2386, 0.5682, 0.2386, 0.591, 0.2159, 0.591, 0.2386, 0.5682, 0.2614, 0.5682, 0.2614, 0.591, 0.2386, 0.591, 0.2614, 0.5682, 0.2841, 0.5682, 0.2841, 0.591, 0.2614, 0.591, 0.2841, 0.5682, 0.3068, 0.5682, 0.3068, 0.591, 0.2841, 0.591, 0.3068, 0.5682, 0.3295, 0.5682, 0.3295, 0.591, 0.3068, 0.591, 0.3295, 0.5682, 0.3523, 0.5682, 0.3523, 0.591, 0.3295, 0.591, 0.125, 0.5455, 0.1477, 0.5455, 0.1477, 0.5682, 0.125, 0.5682, 0.1477, 0.5455, 0.1705, 0.5455, 0.1705, 0.5682, 0.1477, 0.5682, 0.1705, 0.5455, 0.1932, 0.5455, 0.1932, 0.5682, 0.1705, 0.5682, 0.1932, 0.5455, 0.2159, 0.5455, 0.2159, 0.5682, 0.1932, 0.5682, 0.2159, 0.5455, 0.2386, 0.5455, 0.2386, 0.5682, 0.2159, 0.5682, 0.2386, 0.5455, 0.2614, 0.5455, 0.2614, 0.5682, 0.2386, 0.5682, 0.2614, 0.5455, 0.2841, 0.5455, 0.2841, 0.5682, 0.2614, 0.5682, 0.2841, 0.5455, 0.3068, 0.5455, 0.3068, 0.5682, 0.2841, 0.5682, 0.3068, 0.5455, 0.3295, 0.5455, 0.3295, 0.5682, 0.3068, 0.5682, 0.3295, 0.5455, 0.3523, 0.5455, 0.3523, 0.5682, 0.3295, 0.5682, 0.125, 0.5228, 0.1477, 0.5228, 0.1477, 0.5455, 0.125, 0.5455, 0.1477, 0.5228, 0.1705, 0.5228, 0.1705, 0.5455, 0.1477, 0.5455, 0.1705, 0.5228, 0.1932, 0.5228, 0.1932, 0.5455, 0.1705, 0.5455, 0.1932, 0.5228, 0.2159, 0.5228, 0.2159, 0.5455, 0.1932, 0.5455, 0.2159, 0.5228, 0.2386, 0.5228, 0.2386, 0.5455, 0.2159, 0.5455, 0.2386, 0.5228, 0.2614, 0.5228, 0.2614, 0.5455, 0.2386, 0.5455, 0.2614, 0.5228, 0.2841, 0.5228, 0.2841, 0.5455, 0.2614, 0.5455, 0.2841, 0.5228, 0.3068, 0.5228, 0.3068, 0.5455, 0.2841, 0.5455, 0.3068, 0.5228, 0.3295, 0.5228, 0.3295, 0.5455, 0.3068, 0.5455, 0.3295, 0.5228, 0.3523, 0.5228, 0.3523, 0.5455, 0.3295, 0.5455, 0.125, 0.5, 0.1477, 0.5, 0.1477, 0.5228, 0.125, 0.5228, 0.1477, 0.5, 0.1705, 0.5, 0.1705, 0.5228, 0.1477, 0.5228, 0.1705, 0.5, 0.1932, 0.5, 0.1932, 0.5228, 0.1705, 0.5228, 0.1932, 0.5, 0.2159, 0.5, 0.2159, 0.5228, 0.1932, 0.5228, 0.2159, 0.5, 0.2386, 0.5, 0.2386, 0.5228, 0.2159, 0.5228, 0.2386, 0.5, 0.2614, 0.5, 0.2614, 0.5228, 0.2386, 0.5228, 0.2614, 0.5, 0.2841, 0.5, 0.2841, 0.5228, 0.2614, 0.5228, 0.2841, 0.5, 0.3068, 0.5, 0.3068, 0.5228, 0.2841, 0.5228, 0.3068, 0.5, 0.3295, 0.5, 0.3295, 0.5228, 0.3068, 0.5228, 0.3295, 0.5, 0.3523, 0.5, 0.3523, 0.5228, 0.3295, 0.5228, 0.375, 0.25, 0.625, 0.25, 0.625, 0.2727, 0.375, 0.2727, 0.375, 0.2727, 0.625, 0.2727, 0.625, 0.2955, 0.375, 0.2955, 0.375, 0.2955, 0.625, 0.2955, 0.625, 0.3182, 0.375, 0.3182, 0.375, 0.3182, 0.625, 0.3182, 0.625, 0.3409, 0.375, 0.3409, 0.375, 0.3409, 0.625, 0.3409, 0.625, 0.3636, 0.375, 0.3636, 0.375, 0.3636, 0.625, 0.3636, 0.625, 0.3864, 0.375, 0.3864, 0.375, 0.3864, 0.625, 0.3864, 0.625, 0.4091, 0.375, 0.4091, 0.375, 0.4091, 0.625, 0.4091, 0.625, 0.4318, 0.375, 0.4318, 0.375, 0.4318, 0.625, 0.4318, 0.625, 0.4545, 0.375, 0.4545, 0.375, 0.4545, 0.625, 0.4545, 0.625, 0.4773, 0.375, 0.4773, 0.125, 0.7273, 0.1477, 0.7273, 0.1477, 0.75, 0.125, 0.75, 0.1477, 0.7273, 0.1705, 0.7273, 0.1705, 0.75, 0.1477, 0.75, 0.1705, 0.7273, 0.1932, 0.7273, 0.1932, 0.75, 0.1705, 0.75, 0.1932, 0.7273, 0.2159, 0.7273, 0.2159, 0.75, 0.1932, 0.75, 0.2159, 0.7273, 0.2386, 0.7273, 0.2386, 0.75, 0.2159, 0.75, 0.2386, 0.7273, 0.2614, 0.7273, 0.2614, 0.75, 0.2386, 0.75, 0.2614, 0.7273, 0.2841, 0.7273, 0.2841, 0.75, 0.2614, 0.75, 0.2841, 0.7273, 0.3068, 0.7273, 0.3068, 0.75, 0.2841, 0.75, 0.3068, 0.7273, 0.3295, 0.7273, 0.3295, 0.75, 0.3068, 0.75, 0.3295, 0.7273, 0.3523, 0.7273, 0.3523, 0.75, 0.3295, 0.75, 0.375, 0.75, 0.625, 0.75, 0.625, 0.7727, 0.375, 0.7727, 0.375, 0.7727, 0.625, 0.7727, 0.625, 0.7955, 0.375, 0.7955, 0.375, 0.7955, 0.625, 0.7955, 0.625, 0.8182, 0.375, 0.8182, 0.375, 0.8182, 0.625, 0.8182, 0.625, 0.8409, 0.375, 0.8409, 0.375, 0.8409, 0.625, 0.8409, 0.625, 0.8636, 0.375, 0.8636, 0.375, 0.8636, 0.625, 0.8636, 0.625, 0.8864, 0.375, 0.8864, 0.375, 0.8864, 0.625, 0.8864, 0.625, 0.9091, 0.375, 0.9091, 0.375, 0.9091, 0.625, 0.9091, 0.625, 0.9318, 0.375, 0.9318, 0.375, 0.9318, 0.625, 0.9318, 0.625, 0.9545, 0.375, 0.9545, 0.375, 0.9545, 0.625, 0.9545, 0.625, 0.9773, 0.375, 0.9773, 0.625, 0.2727, 0.625, 0.25, 0.625, 0.25, 0.625, 0.2727, 0.6477, 0.7273, 0.6705, 0.7273, 0.6705, 0.7273, 0.6477, 0.7273, 0.6705, 0.7273, 0.6932, 0.7273, 0.6932, 0.7273, 0.6705, 0.7273, 0.6477, 0.591, 0.6477, 0.6137, 0.6477, 0.6137, 0.6477, 0.591, 0.625, 0.2272, 0.625, 0.2045, 0.625, 0.2045, 0.625, 0.2272, 0.6932, 0.7273, 0.7159, 0.7273, 0.7159, 0.7273, 0.6932, 0.7273, 0.8523, 0.6364, 0.8523, 0.6137, 0.8523, 0.6137, 0.8523, 0.6364, 0.625, 0.2045, 0.625, 0.1818, 0.625, 0.1818, 0.625, 0.2045, 0.7159, 0.7273, 0.7386, 0.7273, 0.7386, 0.7273, 0.7159, 0.7273, 0.625, 0.1818, 0.625, 0.159, 0.625, 0.159, 0.625, 0.1818, 0.8523, 0.7273, 0.875, 0.7273, 0.875, 0.75, 0.8523, 0.75, 0.8523, 0.5, 0.875, 0.5, 0.875, 0.5228, 0.8523, 0.5228, 0.8523, 0.5228, 0.875, 0.5228, 0.875, 0.5455, 0.8523, 0.5455, 0.8523, 0.5455, 0.875, 0.5455, 0.875, 0.5682, 0.8523, 0.5682, 0.8523, 0.5682, 0.875, 0.5682, 0.875, 0.591, 0.8523, 0.591, 0.8523, 0.591, 0.875, 0.591, 0.875, 0.6137, 0.8523, 0.6137, 0.8523, 0.6137, 0.875, 0.6137, 0.875, 0.6364, 0.8523, 0.6364, 0.8523, 0.6364, 0.875, 0.6364, 0.875, 0.6592, 0.8523, 0.6592, 0.8523, 0.6592, 0.875, 0.6592, 0.875, 0.6819, 0.8523, 0.6819, 0.8523, 0.6819, 0.875, 0.6819, 0.875, 0.7046, 0.8523, 0.7046, 0.8523, 0.7046, 0.875, 0.7046, 0.875, 0.7273, 0.8523, 0.7273, 0.625, 0.7046, 0.6477, 0.7046, 0.6477, 0.7273, 0.625, 0.7273, 0.625, 0.6819, 0.6477, 0.6819, 0.6477, 0.7046, 0.625, 0.7046, 0.625, 0.6592, 0.6477, 0.6592, 0.6477, 0.6819, 0.625, 0.6819, 0.625, 0.6364, 0.6477, 0.6364, 0.6477, 0.6592, 0.625, 0.6592, 0.625, 0.6137, 0.6477, 0.6137, 0.6477, 0.6364, 0.625, 0.6364, 0.625, 0.591, 0.6477, 0.591, 0.6477, 0.6137, 0.625, 0.6137, 0.625, 0.5682, 0.6477, 0.5682, 0.6477, 0.591, 0.625, 0.591, 0.625, 0.5455, 0.6477, 0.5455, 0.6477, 0.5682, 0.625, 0.5682, 0.625, 0.5228, 0.6477, 0.5228, 0.6477, 0.5455, 0.625, 0.5455, 0.625, 0.5, 0.6477, 0.5, 0.6477, 0.5228, 0.625, 0.5228, 0.6477, 0.5, 0.6705, 0.5, 0.6705, 0.5228, 0.6477, 0.5228, 0.6705, 0.5, 0.6932, 0.5, 0.6932, 0.5228, 0.6705, 0.5228, 0.6932, 0.5, 0.7159, 0.5, 0.7159, 0.5228, 0.6932, 0.5228, 0.7159, 0.5, 0.7386, 0.5, 0.7386, 0.5228, 0.7159, 0.5228, 0.7386, 0.5, 0.7614, 0.5, 0.7614, 0.5228, 0.7386, 0.5228, 0.7614, 0.5, 0.7841, 0.5, 0.7841, 0.5228, 0.7614, 0.5228, 0.7841, 0.5, 0.8068, 0.5, 0.8068, 0.5228, 0.7841, 0.5228, 0.8068, 0.5, 0.8295, 0.5, 0.8295, 0.5228, 0.8068, 0.5228, 0.8295, 0.5, 0.8523, 0.5, 0.8523, 0.5228, 0.8295, 0.5228, 0.625, 0.7273, 0.6477, 0.7273, 0.6477, 0.75, 0.625, 0.75, 0.6477, 0.7273, 0.6705, 0.7273, 0.6705, 0.75, 0.6477, 0.75, 0.6705, 0.7273, 0.6932, 0.7273, 0.6932, 0.75, 0.6705, 0.75, 0.6932, 0.7273, 0.7159, 0.7273, 0.7159, 0.75, 0.6932, 0.75, 0.7159, 0.7273, 0.7386, 0.7273, 0.7386, 0.75, 0.7159, 0.75, 0.7386, 0.7273, 0.7614, 0.7273, 0.7614, 0.75, 0.7386, 0.75, 0.7614, 0.7273, 0.7841, 0.7273, 0.7841, 0.75, 0.7614, 0.75, 0.7841, 0.7273, 0.8068, 0.7273, 0.8068, 0.75, 0.7841, 0.75, 0.8068, 0.7273, 0.8295, 0.7273, 0.8295, 0.75, 0.8068, 0.75, 0.8295, 0.7273, 0.8523, 0.7273, 0.8523, 0.75, 0.8295, 0.75, 0.625, 0.6364, 0.625, 0.6137, 0.625, 0.6137, 0.625, 0.6364, 0.7614, 0.5228, 0.7386, 0.5228, 0.7386, 0.5228, 0.7614, 0.5228, 0.625, 0.8636, 0.625, 0.8409, 0.625, 0.8409, 0.625, 0.8636, 0.6477, 0.6819, 0.6477, 0.7046, 0.6477, 0.7046, 0.6477, 0.6819, 0.8523, 0.5455, 0.8523, 0.5228, 0.8523, 0.5228, 0.8523, 0.5455, 0.625, 0.6592, 0.625, 0.6364, 0.625, 0.6364, 0.625, 0.6592, 0.625, 0.8864, 0.625, 0.8636, 0.625, 0.8636, 0.625, 0.8864, 0.7386, 0.5228, 0.7159, 0.5228, 0.7159, 0.5228, 0.7386, 0.5228, 0.625, 0.6819, 0.625, 0.6592, 0.625, 0.6592, 0.625, 0.6819, 0.625, 0.9091, 0.625, 0.8864, 0.625, 0.8864, 0.625, 0.9091, 0.7159, 0.5228, 0.6932, 0.5228, 0.6932, 0.5228, 0.7159, 0.5228, 0.625, 0.7046, 0.625, 0.6819, 0.625, 0.6819, 0.625, 0.7046, 0.8523, 0.6592, 0.8523, 0.6364, 0.8523, 0.6364, 0.8523, 0.6592, 0.6932, 0.5228, 0.6705, 0.5228, 0.6705, 0.5228, 0.6932, 0.5228, 0.625, 0.9318, 0.625, 0.9091, 0.625, 0.9091, 0.625, 0.9318, 0.625, 0.7273, 0.625, 0.7046, 0.625, 0.7046, 0.625, 0.7273, 0.6477, 0.6137, 0.6477, 0.6364, 0.6477, 0.6364, 0.6477, 0.6137, 0.6705, 0.5228, 0.6477, 0.5228, 0.6477, 0.5228, 0.6705, 0.5228, 0.625, 0.9545, 0.625, 0.9318, 0.625, 0.9318, 0.625, 0.9545, 0.625, 0.02267, 0.625, 0.0, 0.625, 0.0, 0.625, 0.02267, 0.625, 1.0, 0.625, 0.9773, 0.625, 0.9773, 0.625, 1.0, 0.625, 0.9773, 0.625, 0.9545, 0.625, 0.9545, 0.625, 0.9773, 0.625, 0.04539, 0.625, 0.02267, 0.625, 0.02267, 0.625, 0.04539, 0.625, 0.75, 0.625, 0.7273, 0.625, 0.7273, 0.625, 0.75, 0.625, 0.06812, 0.625, 0.04539, 0.625, 0.04539, 0.625, 0.06812, 0.8523, 0.591, 0.8523, 0.5682, 0.8523, 0.5682, 0.8523, 0.591, 0.8295, 0.7273, 0.8523, 0.7273, 0.8523, 0.7273, 0.8295, 0.7273, 0.625, 0.09085, 0.625, 0.06812, 0.625, 0.06812, 0.625, 0.09085, 0.6477, 0.5455, 0.6477, 0.5682, 0.6477, 0.5682, 0.6477, 0.5455, 0.625, 0.25, 0.625, 0.2272, 0.625, 0.2272, 0.625, 0.25, 0.8068, 0.7273, 0.8295, 0.7273, 0.8295, 0.7273, 0.8068, 0.7273, 0.625, 0.1136, 0.625, 0.09085, 0.625, 0.09085, 0.625, 0.1136, 0.625, 0.5, 0.625, 0.4773, 0.625, 0.4773, 0.625, 0.5, 0.8523, 0.7046, 0.8523, 0.6819, 0.8523, 0.6819, 0.8523, 0.7046, 0.7841, 0.7273, 0.8068, 0.7273, 0.8068, 0.7273, 0.7841, 0.7273, 0.625, 0.1363, 0.625, 0.1136, 0.625, 0.1136, 0.625, 0.1363, 0.6477, 0.6592, 0.6477, 0.6819, 0.6477, 0.6819, 0.6477, 0.6592, 0.7614, 0.7273, 0.7841, 0.7273, 0.7841, 0.7273, 0.7614, 0.7273, 0.625, 0.159, 0.625, 0.1363, 0.625, 0.1363, 0.625, 0.159, 0.7386, 0.7273, 0.7614, 0.7273, 0.7614, 0.7273, 0.7386, 0.7273, 0.625, 0.159, 0.625, 0.1363, 0.625, 0.1363, 0.625, 0.159, 0.625, 0.5, 0.625, 0.4773, 0.625, 0.4773, 0.625, 0.5, 0.625, 0.1136, 0.625, 0.09085, 0.625, 0.09085, 0.625, 0.1136, 0.625, 0.25, 0.625, 0.2272, 0.625, 0.2272, 0.625, 0.25, 0.625, 0.09085, 0.625, 0.06812, 0.625, 0.06812, 0.625, 0.09085, 0.625, 0.06812, 0.625, 0.04539, 0.625, 0.04539, 0.625, 0.06812, 0.625, 0.75, 0.625, 0.7273, 0.625, 0.7273, 0.625, 0.75, 0.625, 0.04539, 0.625, 0.02267, 0.625, 0.02267, 0.625, 0.04539, 0.625, 0.9773, 0.625, 0.9545, 0.625, 0.9545, 0.625, 0.9773, 0.625, 1.0, 0.625, 0.9773, 0.625, 0.9773, 0.625, 1.0, 0.625, 0.02267, 0.625, 0.0, 0.625, 0.0, 0.625, 0.02267, 0.625, 0.9545, 0.625, 0.9318, 0.625, 0.9318, 0.625, 0.9545, 0.625, 0.7273, 0.625, 0.7046, 0.625, 0.7046, 0.625, 0.7273, 0.625, 0.9318, 0.625, 0.9091, 0.625, 0.9091, 0.625, 0.9318, 0.625, 0.7046, 0.625, 0.6819, 0.625, 0.6819, 0.625, 0.7046, 0.625, 0.9091, 0.625, 0.8864, 0.625, 0.8864, 0.625, 0.9091, 0.625, 0.6819, 0.625, 0.6592, 0.625, 0.6592, 0.625, 0.6819, 0.625, 0.6592, 0.625, 0.6364, 0.625, 0.6364, 0.625, 0.6592, 0.625, 0.8636, 0.625, 0.8409, 0.625, 0.8409, 0.625, 0.8636, 0.625, 0.1818, 0.625, 0.159, 0.625, 0.159, 0.625, 0.1818, 0.625, 0.2045, 0.625, 0.1818, 0.625, 0.1818, 0.625, 0.2045, 0.625, 0.2272, 0.625, 0.2045, 0.625, 0.2045, 0.625, 0.2272, 0.625, 0.2727, 0.625, 0.25, 0.625, 0.25, 0.625, 0.2727, 0.625, 0.2955, 0.625, 0.2727, 0.625, 0.2727, 0.625, 0.2955, 0.625, 0.3182, 0.625, 0.2955, 0.625, 0.2955, 0.625, 0.3182, 0.625, 0.3409, 0.625, 0.3182, 0.625, 0.3182, 0.625, 0.3409, 0.625, 0.3636, 0.625, 0.3409, 0.625, 0.3409, 0.625, 0.3636, 0.625, 0.5228, 0.625, 0.5, 0.625, 0.5, 0.625, 0.5228, 0.625, 0.5455, 0.625, 0.5228, 0.625, 0.5228, 0.625, 0.5455, 0.625, 0.4091, 0.625, 0.3864, 0.625, 0.3864, 0.625, 0.4091, 0.625, 0.7727, 0.625, 0.75, 0.625, 0.75, 0.625, 0.7727, 0.625, 0.5682, 0.625, 0.5455, 0.625, 0.5455, 0.625, 0.5682, 0.625, 0.4318, 0.625, 0.4091, 0.625, 0.4091, 0.625, 0.4318, 0.625, 0.7955, 0.625, 0.7727, 0.625, 0.7727, 0.625, 0.7955, 0.625, 0.591, 0.625, 0.5682, 0.625, 0.5682, 0.625, 0.591, 0.625, 0.4545, 0.625, 0.4318, 0.625, 0.4318, 0.625, 0.4545, 0.625, 0.8182, 0.625, 0.7955, 0.625, 0.7955, 0.625, 0.8182, 0.625, 0.6137, 0.625, 0.591, 0.625, 0.591, 0.625, 0.6137, 0.625, 0.4773, 0.625, 0.4545, 0.625, 0.4545, 0.625, 0.4773, 0.625, 0.8409, 0.625, 0.8182, 0.625, 0.8182, 0.625, 0.8409, 0.7614, 0.7273, 0.7841, 0.7273, 0.7841, 0.7273, 0.7614, 0.7273, 0.6477, 0.6592, 0.6477, 0.6819, 0.6477, 0.6819, 0.6477, 0.6592, 0.7841, 0.7273, 0.8068, 0.7273, 0.8068, 0.7273, 0.7841, 0.7273, 0.8523, 0.7046, 0.8523, 0.6819, 0.8523, 0.6819, 0.8523, 0.7046, 0.8068, 0.7273, 0.8295, 0.7273, 0.8295, 0.7273, 0.8068, 0.7273, 0.6477, 0.5455, 0.6477, 0.5682, 0.6477, 0.5682, 0.6477, 0.5455, 0.8295, 0.7273, 0.8523, 0.7273, 0.8523, 0.7273, 0.8295, 0.7273, 0.8523, 0.591, 0.8523, 0.5682, 0.8523, 0.5682, 0.8523, 0.591, 0.6705, 0.5228, 0.6477, 0.5228, 0.6477, 0.5228, 0.6705, 0.5228, 0.625, 0.6364, 0.625, 0.6137, 0.6477, 0.6137, 0.6477, 0.6364, 0.6932, 0.5228, 0.6705, 0.5228, 0.6705, 0.5228, 0.6932, 0.5228, 0.8523, 0.6592, 0.8523, 0.6364, 0.8523, 0.6364, 0.8523, 0.6592, 0.7159, 0.5228, 0.6932, 0.5228, 0.6932, 0.5228, 0.7159, 0.5228, 0.7386, 0.5228, 0.7159, 0.5228, 0.7159, 0.5228, 0.7386, 0.5228, 0.8523, 0.5455, 0.8523, 0.5228, 0.8523, 0.5228, 0.8523, 0.5455, 0.6477, 0.6819, 0.6477, 0.7046, 0.6477, 0.7046, 0.6477, 0.6819, 0.7159, 0.7273, 0.7386, 0.7273, 0.7386, 0.7273, 0.7159, 0.7273, 0.6932, 0.7273, 0.7159, 0.7273, 0.7159, 0.7273, 0.6932, 0.7273, 0.6477, 0.591, 0.6477, 0.6137, 0.6477, 0.6137, 0.6477, 0.591, 0.6705, 0.7273, 0.6932, 0.7273, 0.6932, 0.7273, 0.6705, 0.7273, 0.6477, 0.7273, 0.6705, 0.7273, 0.6705, 0.7273, 0.6477, 0.7273, 0.6477, 0.7046, 0.6477, 0.7273, 0.6477, 0.7273, 0.6477, 0.7046, 0.8523, 0.5682, 0.8523, 0.5455, 0.8523, 0.5455, 0.8523, 0.5682, 0.6477, 0.5228, 0.6477, 0.5455, 0.6477, 0.5455, 0.6477, 0.5228, 0.8523, 0.6819, 0.8523, 0.6592, 0.8523, 0.6592, 0.8523, 0.6819, 0.6477, 0.6364, 0.6477, 0.6592, 0.6477, 0.6592, 0.6477, 0.6364, 0.8523, 0.5228, 0.8295, 0.5228, 0.8295, 0.5228, 0.8523, 0.5228, 0.8523, 0.6137, 0.8523, 0.591, 0.8523, 0.591, 0.8523, 0.6137, 0.8295, 0.5228, 0.8068, 0.5228, 0.8068, 0.5228, 0.8295, 0.5228, 0.6477, 0.5682, 0.6477, 0.591, 0.6477, 0.591, 0.6477, 0.5682, 0.8068, 0.5228, 0.7841, 0.5228, 0.7841, 0.5228, 0.8068, 0.5228, 0.7841, 0.5228, 0.7614, 0.5228, 0.7614, 0.5228, 0.7841, 0.5228, 0.8523, 0.7273, 0.8523, 0.7046, 0.8523, 0.7046, 0.8523, 0.7273, 0.625, 0.1363, 0.625, 0.1363, 0.8523, 0.6137, 0.8523, 0.6137, 0.625, 0.1136, 0.8523, 0.6364, 0.8523, 0.6137, 0.625, 0.1363, 0.625, 0.1136, 0.625, 0.1363, 0.8523, 0.6137, 0.8523, 0.6364, 0.8523, 0.6364, 0.625, 0.1136, 0.625, 0.1136, 0.8523, 0.6364, 0.625, 0.8864, 0.7614, 0.7273, 0.7614, 0.7273, 0.625, 0.8864, 0.625, 0.8636, 0.625, 0.8864, 0.7614, 0.7273, 0.7386, 0.7273, 0.625, 0.8636, 0.7386, 0.7273, 0.7614, 0.7273, 0.625, 0.8864, 0.625, 0.8636, 0.7386, 0.7273, 0.7386, 0.7273, 0.625, 0.8636, 0.6477, 0.6364, 0.6477, 0.6364, 0.625, 0.6364, 0.625, 0.6364, 0.625, 0.6137, 0.625, 0.6364, 0.6477, 0.6364, 0.6477, 0.6137, 0.625, 0.6137, 0.6477, 0.6137, 0.6477, 0.6137, 0.625, 0.6137, 0.625, 0.3864, 0.625, 0.3636, 0.7614, 0.5228, 0.7386, 0.5228, 0.625, 0.3864, 0.625, 0.3864, 0.7386, 0.5228, 0.7386, 0.5228, 0.625, 0.3636, 0.7614, 0.5228, 0.7614, 0.5228, 0.625, 0.3636, 0.625, 0.3636, 0.625, 0.3864, 0.7386, 0.5228, 0.7614, 0.5228])
me_cube.materials.append(mat_material)
me_cube.use_remesh_preserve_volume = False
me_cube.use_remesh_preserve_attributes = False
me_cube.use_mirror_vertex_groups = False
me_cube.update()

# ---- objects
ob_cube = bpy.data.objects.new('Cube', me_cube)

# ---- transforms, parenting, visibility, modifiers, constraints
ob_cube.location = (0.0, 0.0, 0.0)
ob_cube.lock_rotations_4d = False
ob_cube.empty_display_type = 'ARROWS'
ob_cube.lineart.crease_threshold = 0.0

# ---- collection membership
col_collection.objects.link(ob_cube)

# ---- scene / render settings (as saved in the file)
scene.frame_start = 1; scene.frame_end = 250; scene.frame_set(1)
scene.render.engine = 'BLENDER_EEVEE_NEXT'
scene.cycles.use_denoising = False
scene.cycles.samples = 128
scene.cycles.sampling_pattern = 'TABULATED_SOBOL'
scene.cycles.use_adaptive_sampling = False
scene.cycles.use_light_tree = False
scene.view_settings.view_transform = 'Filmic'
bpy.context.view_layer.update()

# ---- added for rendering (the .blend has no active camera and no usable light): camera, sun
cam_auto = bpy.data.cameras.new('AutoCamera')
cam_auto.lens = 50.0
cam_auto.sensor_width = 36.0
cam_auto.clip_end = 1000.0
ob_auto_camera = bpy.data.objects.new('AutoCamera', cam_auto)
scene.collection.objects.link(ob_auto_camera)
ob_auto_camera.location = (13.5922, -16.3107, 12.7623)
ob_auto_camera.rotation_euler = (1.09748, -7.21219e-08, 0.694738)
scene.camera = ob_auto_camera
light_auto_sun = bpy.data.lights.new('AutoSun', 'SUN')
light_auto_sun.energy = 3.0
light_auto_sun.angle = 0.0523599
ob_auto_sun = bpy.data.objects.new('AutoSun', light_auto_sun)
scene.collection.objects.link(ob_auto_sun)
ob_auto_sun.rotation_euler = (0.872665, 0.174533, 0.523599)
bpy.context.view_layer.update()
